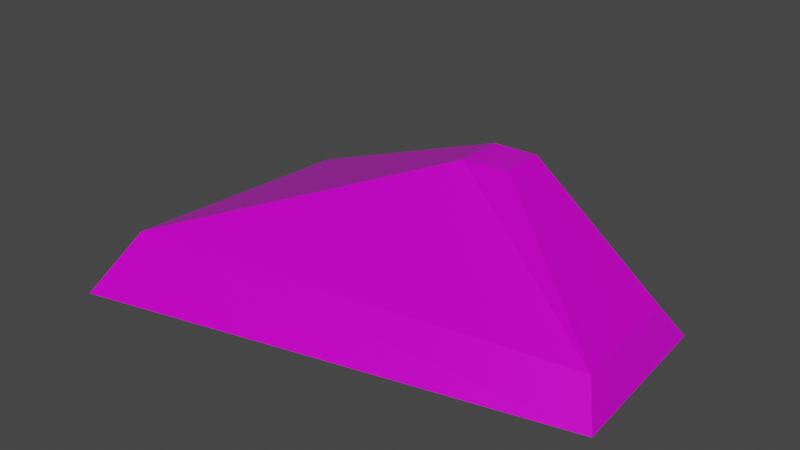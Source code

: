 # Source: Stone02.blend  (saved by Blender 3.1.7; exported with 4.5.12 LTS)
import bpy
from mathutils import Matrix  # noqa: F401  (used for matrix-valued properties, if any)

bpy.ops.wm.read_factory_settings(use_empty=True)
scene = bpy.context.scene
scene.name = 'Scene'

# ---- images (referenced by path relative to the original .blend; pixels are not part of the script)
import os
ASSET_DIR = os.environ.get("B2B_ASSET_DIR", "")  # directory of the original .blend (textures are referenced by path, not embedded)
HERE = os.path.dirname(os.path.abspath(__file__))  # packed textures are extracted next to this script under _unpacked/

def load_image(name, relpath, width, height, colorspace="sRGB"):
    """Load a texture the original file referenced (path relative to the .blend, or extracted next to this script)."""
    p = next((c for c in (os.path.join(HERE, relpath), os.path.join(ASSET_DIR, relpath)) if relpath and os.path.exists(c)), "")
    if p:
        img = bpy.data.images.load(p, check_existing=True)
        img.name = name
    else:  # same state as the original file: an image datablock whose file is absent (Cycles renders it pink)
        img = bpy.data.images.new(name, width, height)
        img.source = "FILE"
        img.filepath = "//" + (relpath or name)
    img.colorspace_settings.name = colorspace
    return img
img_t_env_struct_ruinedcity_stonebase_bc_dds = load_image('T_ENV_STRUCT_RuinedCity_StoneBase_BC.dds', 'T_ENV_STRUCT_RuinedCity_StoneBase_BC.dds', 1024, 1024, 'sRGB')
img_t_env_struct_ruinedcity_stonebase_mra_dds = load_image('T_ENV_STRUCT_RuinedCity_StoneBase_MRA.dds', 'T_ENV_STRUCT_RuinedCity_StoneBase_MRA.dds', 1024, 1024, 'sRGB')

# ---- materials (node trees are filled in below, after node groups)
mat_mi_env_nature_midrocks_celtic = bpy.data.materials.new('MI_ENV_Nature_MidRocks_Celtic')
mat_mi_env_nature_midrocks_celtic.use_transparent_shadow = False

# ---- material node trees
mat_mi_env_nature_midrocks_celtic.use_nodes = True; mat_mi_env_nature_midrocks_celtic.node_tree.nodes.clear()
_N = mat_mi_env_nature_midrocks_celtic.node_tree.nodes; _L = mat_mi_env_nature_midrocks_celtic.node_tree.links
n0 = _N.new('ShaderNodeBsdfPrincipled'); n0.name = 'Principled BSDF'; n0.location = (10, 300)
n0.distribution = 'GGX'
n0.subsurface_method = 'RANDOM_WALK_SKIN'
n0.inputs[3].default_value = 1.45
n0.inputs[27].default_value = (0.0, 0.0, 0.0, 1.0)
n0.inputs[28].default_value = 1.0
n1 = _N.new('ShaderNodeOutputMaterial'); n1.name = 'Material Output'; n1.location = (300, 300)
n2 = _N.new('ShaderNodeTexImage'); n2.name = 'Image Texture'; n2.location = (-280, 280)
n2.image = img_t_env_struct_ruinedcity_stonebase_bc_dds
n3 = _N.new('ShaderNodeTexImage'); n3.name = 'Image Texture.001'; n3.location = (-370, -24)
n3.image = img_t_env_struct_ruinedcity_stonebase_mra_dds
_L.new(n0.outputs[0], n1.inputs[0])
_L.new(n2.outputs[0], n0.inputs[0])
_L.new(n3.outputs[0], n0.inputs[1])
_L.new(n3.outputs[0], n0.inputs[2])
n1.is_active_output = True

# ---- world
world_world = bpy.data.worlds.new('World'); scene.world = world_world
world_world.use_nodes = True; world_world.node_tree.nodes.clear()
_N = world_world.node_tree.nodes; _L = world_world.node_tree.links
n0 = _N.new('ShaderNodeOutputWorld'); n0.name = 'World Output'; n0.location = (300, 300)
n1 = _N.new('ShaderNodeBackground'); n1.name = 'Background'; n1.location = (10, 300)
n1.inputs[0].default_value = (0.05088, 0.05088, 0.05088, 1.0)
_L.new(n1.outputs[0], n0.inputs[0])
n0.is_active_output = True
world_world.color = (0.05088, 0.05088, 0.05088)
world_world.use_sun_shadow = False
world_world.sun_shadow_jitter_overblur = 0.0

# ---- meshes
me_sm_env_nature_generalfoliageset_stone02_md = bpy.data.meshes.new('SM_ENV_Nature_GeneralFoliageSet_Stone02.md')
me_sm_env_nature_generalfoliageset_stone02_md.from_pydata([(-0.2817, 0.1314, 0.02573), (0.0679, -0.02407, 0.1768), (0.06723, 0.03434, 0.1768), (-0.3073, -0.1732, 0.02573), (0.2877, -0.09409, -0.03934), (-0.291, 0.1986, -0.03934), (0.2719, 0.1348, -0.03934), (-0.33, -0.2427, -0.03934), (0.2877, -0.09409, -0.03934), (0.2531, 0.1003, 0.008699), (0.2634, -0.06263, 0.008699), (0.2719, 0.1348, -0.03934), (-0.291, 0.1986, -0.03934), (-0.3073, -0.1732, 0.02573), (-0.2817, 0.1314, 0.02573), (-0.33, -0.2427, -0.03934), (0.1213, 0.03639, 0.1768), (0.2634, -0.06263, 0.008699), (0.2531, 0.1003, 0.008699), (0.1227, -0.01829, 0.1768), (0.06723, 0.03434, 0.1768), (0.1227, -0.01829, 0.1768), (0.1213, 0.03639, 0.1768), (0.0679, -0.02407, 0.1768), (0.2877, -0.09409, -0.03934), (-0.3073, -0.1732, 0.02573), (-0.33, -0.2427, -0.03934), (0.2634, -0.06263, 0.008699), (0.0679, -0.02407, 0.1768), (0.1227, -0.01829, 0.1768), (0.2531, 0.1003, 0.008699), (0.06723, 0.03434, 0.1768), (0.1213, 0.03639, 0.1768), (-0.2817, 0.1314, 0.02573), (-0.291, 0.1986, -0.03934), (0.2719, 0.1348, -0.03934)], [], [(0, 1, 2), (1, 0, 3), (4, 5, 6), (5, 4, 7), (8, 9, 10), (9, 8, 11), (12, 13, 14), (13, 12, 15), (16, 17, 18), (17, 16, 19), (20, 21, 22), (21, 20, 23), (24, 25, 26), (25, 24, 27), (25, 27, 28), (28, 27, 29), (30, 31, 32), (30, 33, 31), (30, 34, 33), (34, 30, 35)])
_uv = me_sm_env_nature_generalfoliageset_stone02_md.uv_layers.new(name='UV_SINGLE')
_uv.uv.foreach_set('vector', [0.05624, 0.6104, 0.2141, 0.5215, 0.2136, 0.5635, 0.2141, 0.5215, 0.05624, 0.6104, 0.05011, 0.4458, 0.8281, 0.1528, 0.7676, 0.2725, 0.7808, 0.1558, 0.7676, 0.2725, 0.8281, 0.1528, 0.8589, 0.2808, 0.3645, 0.4663, 0.3157, 0.6104, 0.3235, 0.4883, 0.3157, 0.6104, 0.3645, 0.4663, 0.3533, 0.6377, 0.02158, 0.6475, 0.05011, 0.4458, 0.05624, 0.6104, 0.05011, 0.4458, 0.02158, 0.6475, 0.01249, 0.4087, 0.2524, 0.5649, 0.3235, 0.4883, 0.3157, 0.6104, 0.3235, 0.4883, 0.2524, 0.5649, 0.2534, 0.5256, 0.2136, 0.5635, 0.2534, 0.5256, 0.2524, 0.5649, 0.2534, 0.5256, 0.2136, 0.5635, 0.2141, 0.5215, 0.3369, 0.4619, 0.05011, 0.4458, 0.04105, 0.3999, 0.05011, 0.4458, 0.3369, 0.4619, 0.3235, 0.4883, 0.05011, 0.4458, 0.3235, 0.4883, 0.2141, 0.5215, 0.2141, 0.5215, 0.3235, 0.4883, 0.2534, 0.5256, 0.3157, 0.6104, 0.2136, 0.5635, 0.2524, 0.5649, 0.3157, 0.6104, 0.05624, 0.6104, 0.2136, 0.5635, 0.3157, 0.6104, 0.05084, 0.6555, 0.05624, 0.6104, 0.05084, 0.6555, 0.3157, 0.6104, 0.3247, 0.6392])
_uv.active_render = True
_uv = me_sm_env_nature_generalfoliageset_stone02_md.uv_layers.new(name='EXTRAUVS0')
_uv.uv.foreach_set('vector', [0.114, 0.8789, 0.4968, 0.6562, 0.4956, 0.7615, 0.4968, 0.6562, 0.114, 0.8789, 0.09906, 0.4658, 0.2578, 0.355, 0.915, 0.02246, 0.2756, 0.09473, 0.915, 0.02246, 0.2578, 0.355, 0.959, 0.5234, 0.8618, 0.5178, 0.7437, 0.879, 0.7622, 0.5732, 0.7437, 0.879, 0.8618, 0.5178, 0.8345, 0.9477, 0.02986, 0.9717, 0.09906, 0.4658, 0.114, 0.8789, 0.09906, 0.4658, 0.02986, 0.9717, 0.007812, 0.373, 0.5898, 0.7653, 0.7622, 0.5732, 0.7437, 0.879, 0.7622, 0.5732, 0.5898, 0.7653, 0.5923, 0.6665, 0.4956, 0.7615, 0.5923, 0.6665, 0.5898, 0.7653, 0.5923, 0.6665, 0.4956, 0.7615, 0.4968, 0.6562, 0.7944, 0.5068, 0.09906, 0.4658, 0.07703, 0.3516, 0.09906, 0.4658, 0.7944, 0.5068, 0.7622, 0.5732, 0.09906, 0.4658, 0.7622, 0.5732, 0.4968, 0.6562, 0.4968, 0.6562, 0.7622, 0.5732, 0.5923, 0.6665, 0.7437, 0.879, 0.4956, 0.7615, 0.5898, 0.7653, 0.7437, 0.879, 0.114, 0.8789, 0.4956, 0.7615, 0.7437, 0.879, 0.1008, 0.9922, 0.114, 0.8789, 0.1008, 0.9922, 0.7437, 0.879, 0.7651, 0.9511])
_ca = me_sm_env_nature_generalfoliageset_stone02_md.color_attributes.new('PSKVTXCOL_0', 'BYTE_COLOR', 'CORNER')
_ca.data.foreach_set('color', [1.0, 0.0, 0.0, 1.0, 1.0, 0.0, 0.0, 1.0, 1.0, 0.0, 0.0, 1.0, 1.0, 0.0, 0.0, 1.0, 1.0, 0.0, 0.0, 1.0, 1.0, 0.0, 0.0, 1.0, 1.0, 0.0, 0.0, 1.0, 1.0, 0.0, 0.0, 1.0, 1.0, 0.0, 0.0, 1.0, 1.0, 0.0, 0.0, 1.0, 1.0, 0.0, 0.0, 1.0, 1.0, 0.0, 0.0, 1.0, 1.0, 0.0, 0.0, 1.0, 1.0, 0.0, 0.0, 1.0, 1.0, 0.0, 0.0, 1.0, 1.0, 0.0, 0.0, 1.0, 1.0, 0.0, 0.0, 1.0, 1.0, 0.0, 0.0, 1.0, 1.0, 0.0, 0.0, 1.0, 1.0, 0.0, 0.0, 1.0, 1.0, 0.0, 0.0, 1.0, 1.0, 0.0, 0.0, 1.0, 1.0, 0.0, 0.0, 1.0, 1.0, 0.0, 0.0, 1.0, 1.0, 0.0, 0.0, 1.0, 1.0, 0.0, 0.0, 1.0, 1.0, 0.0, 0.0, 1.0, 1.0, 0.0, 0.0, 1.0, 1.0, 0.0, 0.0, 1.0, 1.0, 0.0, 0.0, 1.0, 1.0, 0.0, 0.0, 1.0, 1.0, 0.0, 0.0, 1.0, 1.0, 0.0, 0.0, 1.0, 1.0, 0.0, 0.0, 1.0, 1.0, 0.0, 0.0, 1.0, 1.0, 0.0, 0.0, 1.0, 1.0, 0.0, 0.0, 1.0, 1.0, 0.0, 0.0, 1.0, 1.0, 0.0, 0.0, 1.0, 1.0, 0.0, 0.0, 1.0, 1.0, 0.0, 0.0, 1.0, 1.0, 0.0, 0.0, 1.0, 1.0, 0.0, 0.0, 1.0, 1.0, 0.0, 0.0, 1.0, 1.0, 0.0, 0.0, 1.0, 1.0, 0.0, 0.0, 1.0, 1.0, 0.0, 0.0, 1.0, 1.0, 0.0, 0.0, 1.0, 1.0, 0.0, 0.0, 1.0, 1.0, 0.0, 0.0, 1.0, 1.0, 0.0, 0.0, 1.0, 1.0, 0.0, 0.0, 1.0, 1.0, 0.0, 0.0, 1.0, 1.0, 0.0, 0.0, 1.0, 1.0, 0.0, 0.0, 1.0, 1.0, 0.0, 0.0, 1.0, 1.0, 0.0, 0.0, 1.0, 1.0, 0.0, 0.0, 1.0, 1.0, 0.0, 0.0, 1.0, 1.0, 0.0, 0.0, 1.0])
me_sm_env_nature_generalfoliageset_stone02_md.materials.append(mat_mi_env_nature_midrocks_celtic)
me_sm_env_nature_generalfoliageset_stone02_md.use_remesh_fix_poles = True
me_sm_env_nature_generalfoliageset_stone02_md.use_remesh_preserve_attributes = False
me_sm_env_nature_generalfoliageset_stone02_md.update()

# ---- objects
ob_sm_env_nature_generalfoliageset_stone02_mo = bpy.data.objects.new('SM_ENV_Nature_GeneralFoliageSet_Stone02.mo', me_sm_env_nature_generalfoliageset_stone02_md)

# ---- transforms, parenting, visibility, modifiers, constraints
ob_sm_env_nature_generalfoliageset_stone02_mo.location = (0.0, 0.0, 0.0)

# ---- collection membership
scene.collection.objects.link(ob_sm_env_nature_generalfoliageset_stone02_mo)

# ---- scene / render settings (as saved in the file)
scene.frame_start = 1; scene.frame_end = 250; scene.frame_set(1)
scene.render.engine = 'BLENDER_EEVEE_NEXT'
scene.cycles.sampling_pattern = 'TABULATED_SOBOL'
scene.cycles.use_light_tree = False
scene.view_settings.view_transform = 'Filmic'
bpy.context.view_layer.update()

# ---- added for rendering (the .blend has no active camera and no usable light): camera, sun
cam_auto = bpy.data.cameras.new('AutoCamera')
cam_auto.lens = 50.0
cam_auto.sensor_width = 36.0
cam_auto.clip_end = 1000.0
ob_auto_camera = bpy.data.objects.new('AutoCamera', cam_auto)
scene.collection.objects.link(ob_auto_camera)
ob_auto_camera.location = (0.709131, -0.898385, 0.65298)
ob_auto_camera.rotation_euler = (1.09748, -7.21219e-08, 0.694738)
scene.camera = ob_auto_camera
light_auto_sun = bpy.data.lights.new('AutoSun', 'SUN')
light_auto_sun.energy = 3.0
light_auto_sun.angle = 0.0523599
ob_auto_sun = bpy.data.objects.new('AutoSun', light_auto_sun)
scene.collection.objects.link(ob_auto_sun)
ob_auto_sun.rotation_euler = (0.872665, 0.174533, 0.523599)
bpy.context.view_layer.update()
